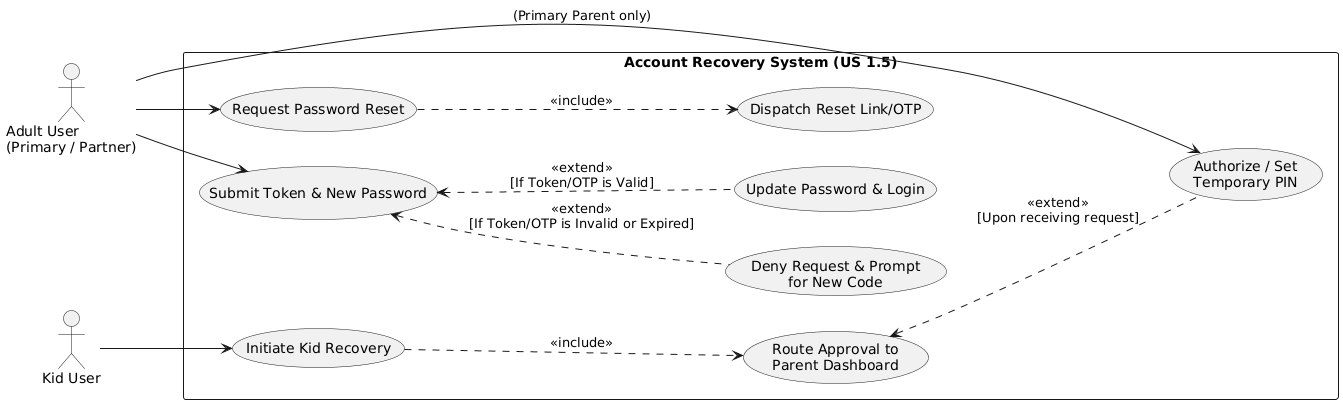

The diagram above was rendered by PlantUML. Its source (embedded in the PNG):
@startuml
left to right direction
skinparam packageStyle rectangle

actor "Adult User\n(Primary / Partner)" as Adult
actor "Kid User" as Kid

rectangle "Account Recovery System (US 1.5)" {
  ' --- Adult Recovery Flow (AC 1 & 3) ---
  usecase "Request Password Reset" as UC_AdultReq
  usecase "Dispatch Reset Link/OTP" as UC_Dispatch
  usecase "Submit Token & New Password" as UC_Submit
  
  usecase "Deny Request & Prompt\nfor New Code" as UC_Deny
  usecase "Update Password & Login" as UC_Success
  
  ' --- Kid Recovery Flow (AC 2) ---
  usecase "Initiate Kid Recovery" as UC_KidReq
  usecase "Route Approval to\nParent Dashboard" as UC_Route
  usecase "Authorize / Set\nTemporary PIN" as UC_Approve
}

' Adult Actions & Includes/Extends
Adult --> UC_AdultReq
UC_AdultReq ..> UC_Dispatch : <<include>>

Adult --> UC_Submit
UC_Submit <.. UC_Deny : <<extend>>\n[If Token/OTP is Invalid or Expired]
UC_Submit <.. UC_Success : <<extend>>\n[If Token/OTP is Valid]

' Kid Actions & Parent Approval
Kid --> UC_KidReq
UC_KidReq ..> UC_Route : <<include>>

Adult --> UC_Approve : (Primary Parent only)
UC_Approve .u.> UC_Route : <<extend>>\n[Upon receiving request]
@enduml